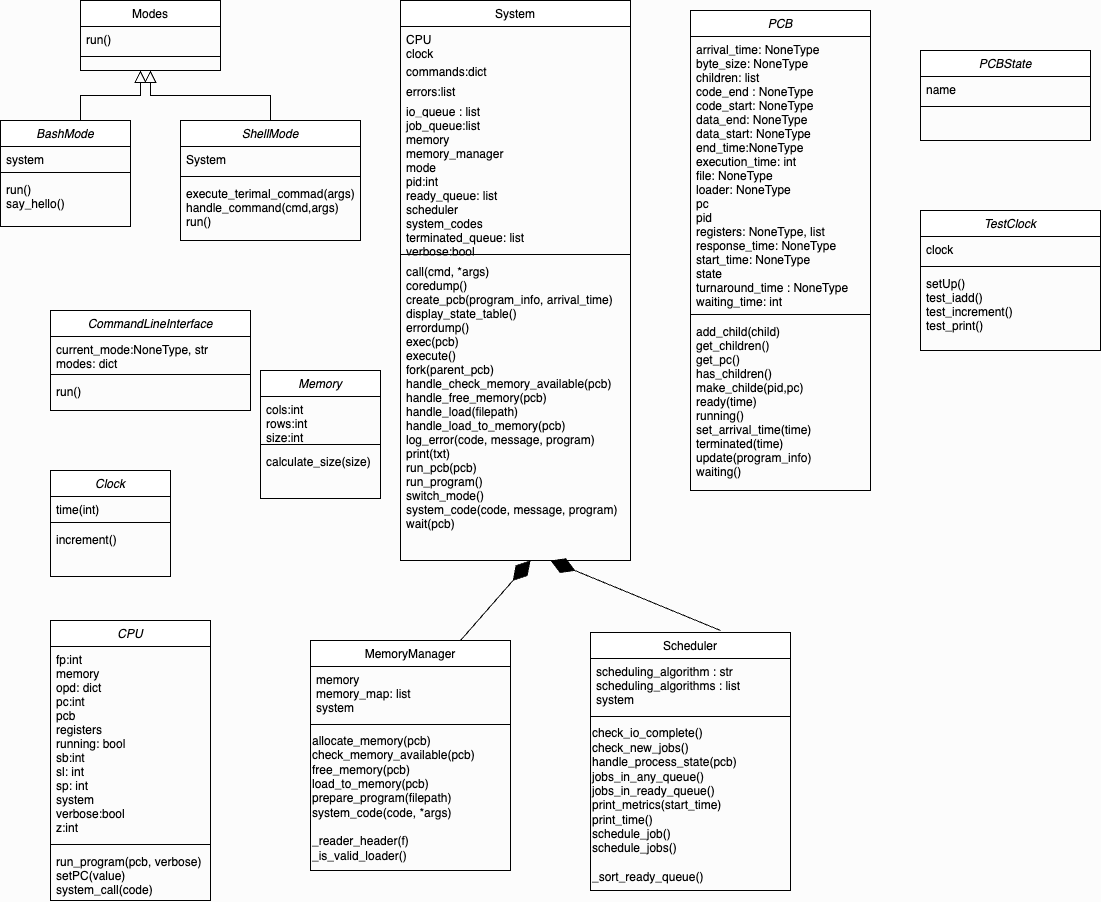

The diagram above was exported from draw.io. Its source (the exported page's mxGraphModel, read from the mxfile embedded in the PNG):
<mxGraphModel dx="950" dy="462" grid="1" gridSize="10" guides="1" tooltips="1" connect="1" arrows="1" fold="1" page="1" pageScale="1" pageWidth="1169" pageHeight="827" background="#FCFCFC" math="0" shadow="0">
  <root>
    <mxCell id="WIyWlLk6GJQsqaUBKTNV-0" />
    <mxCell id="WIyWlLk6GJQsqaUBKTNV-1" parent="WIyWlLk6GJQsqaUBKTNV-0" />
    <mxCell id="zkfFHV4jXpPFQw0GAbJ--0" value="ShellMode" style="swimlane;fontStyle=2;align=center;verticalAlign=top;childLayout=stackLayout;horizontal=1;startSize=26;horizontalStack=0;resizeParent=1;resizeLast=0;collapsible=1;marginBottom=0;rounded=0;shadow=0;strokeWidth=1;" parent="WIyWlLk6GJQsqaUBKTNV-1" vertex="1">
      <mxGeometry x="220" y="120" width="180" height="120" as="geometry">
        <mxRectangle x="230" y="140" width="160" height="26" as="alternateBounds" />
      </mxGeometry>
    </mxCell>
    <mxCell id="zkfFHV4jXpPFQw0GAbJ--3" value="System" style="text;align=left;verticalAlign=top;spacingLeft=4;spacingRight=4;overflow=hidden;rotatable=0;points=[[0,0.5],[1,0.5]];portConstraint=eastwest;rounded=0;shadow=0;html=0;" parent="zkfFHV4jXpPFQw0GAbJ--0" vertex="1">
      <mxGeometry y="26" width="180" height="26" as="geometry" />
    </mxCell>
    <mxCell id="zkfFHV4jXpPFQw0GAbJ--4" value="" style="line;html=1;strokeWidth=1;align=left;verticalAlign=middle;spacingTop=-1;spacingLeft=3;spacingRight=3;rotatable=0;labelPosition=right;points=[];portConstraint=eastwest;" parent="zkfFHV4jXpPFQw0GAbJ--0" vertex="1">
      <mxGeometry y="52" width="180" height="8" as="geometry" />
    </mxCell>
    <mxCell id="zkfFHV4jXpPFQw0GAbJ--5" value="execute_terimal_commad(args)&#10;handle_command(cmd,args)&#10;run()&#10;" style="text;align=left;verticalAlign=top;spacingLeft=4;spacingRight=4;overflow=hidden;rotatable=0;points=[[0,0.5],[1,0.5]];portConstraint=eastwest;" parent="zkfFHV4jXpPFQw0GAbJ--0" vertex="1">
      <mxGeometry y="60" width="180" height="50" as="geometry" />
    </mxCell>
    <mxCell id="zkfFHV4jXpPFQw0GAbJ--6" value="MemoryManager" style="swimlane;fontStyle=0;align=center;verticalAlign=top;childLayout=stackLayout;horizontal=1;startSize=26;horizontalStack=0;resizeParent=1;resizeLast=0;collapsible=1;marginBottom=0;rounded=0;shadow=0;strokeWidth=1;" parent="WIyWlLk6GJQsqaUBKTNV-1" vertex="1">
      <mxGeometry x="350" y="640" width="200" height="230" as="geometry">
        <mxRectangle x="130" y="380" width="160" height="26" as="alternateBounds" />
      </mxGeometry>
    </mxCell>
    <mxCell id="zkfFHV4jXpPFQw0GAbJ--7" value="memory&#10;memory_map: list&#10;system&#10;" style="text;align=left;verticalAlign=top;spacingLeft=4;spacingRight=4;overflow=hidden;rotatable=0;points=[[0,0.5],[1,0.5]];portConstraint=eastwest;" parent="zkfFHV4jXpPFQw0GAbJ--6" vertex="1">
      <mxGeometry y="26" width="200" height="54" as="geometry" />
    </mxCell>
    <mxCell id="zkfFHV4jXpPFQw0GAbJ--9" value="" style="line;html=1;strokeWidth=1;align=left;verticalAlign=middle;spacingTop=-1;spacingLeft=3;spacingRight=3;rotatable=0;labelPosition=right;points=[];portConstraint=eastwest;" parent="zkfFHV4jXpPFQw0GAbJ--6" vertex="1">
      <mxGeometry y="80" width="200" height="8" as="geometry" />
    </mxCell>
    <mxCell id="0YOTaUqavq6dww5IqLJ_-23" value="allocate_memory(pcb)&lt;div&gt;check_memory_available(pcb)&lt;/div&gt;&lt;div&gt;free_memory(pcb)&lt;/div&gt;&lt;div&gt;load_to_memory(pcb)&lt;/div&gt;&lt;div&gt;prepare_program(filepath)&lt;/div&gt;&lt;div style=&quot;&quot;&gt;system_code(code, *args)&lt;/div&gt;&lt;div style=&quot;&quot;&gt;&lt;br&gt;&lt;/div&gt;&lt;div style=&quot;&quot;&gt;_reader_header(f)&lt;br&gt;_is_valid_loader()&lt;/div&gt;" style="text;html=1;align=left;verticalAlign=middle;resizable=0;points=[];autosize=1;strokeColor=none;fillColor=none;" parent="zkfFHV4jXpPFQw0GAbJ--6" vertex="1">
      <mxGeometry y="88" width="200" height="140" as="geometry" />
    </mxCell>
    <mxCell id="zkfFHV4jXpPFQw0GAbJ--13" value="Modes" style="swimlane;fontStyle=0;align=center;verticalAlign=top;childLayout=stackLayout;horizontal=1;startSize=26;horizontalStack=0;resizeParent=1;resizeLast=0;collapsible=1;marginBottom=0;rounded=0;shadow=0;strokeWidth=1;" parent="WIyWlLk6GJQsqaUBKTNV-1" vertex="1">
      <mxGeometry x="120" width="140" height="70" as="geometry">
        <mxRectangle x="340" y="380" width="170" height="26" as="alternateBounds" />
      </mxGeometry>
    </mxCell>
    <mxCell id="zkfFHV4jXpPFQw0GAbJ--14" value="run()" style="text;align=left;verticalAlign=top;spacingLeft=4;spacingRight=4;overflow=hidden;rotatable=0;points=[[0,0.5],[1,0.5]];portConstraint=eastwest;" parent="zkfFHV4jXpPFQw0GAbJ--13" vertex="1">
      <mxGeometry y="26" width="140" height="26" as="geometry" />
    </mxCell>
    <mxCell id="zkfFHV4jXpPFQw0GAbJ--15" value="" style="line;html=1;strokeWidth=1;align=left;verticalAlign=middle;spacingTop=-1;spacingLeft=3;spacingRight=3;rotatable=0;labelPosition=right;points=[];portConstraint=eastwest;" parent="zkfFHV4jXpPFQw0GAbJ--13" vertex="1">
      <mxGeometry y="52" width="140" height="8" as="geometry" />
    </mxCell>
    <mxCell id="zkfFHV4jXpPFQw0GAbJ--16" value="" style="endArrow=block;endSize=10;endFill=0;shadow=0;strokeWidth=1;rounded=0;curved=0;edgeStyle=elbowEdgeStyle;elbow=vertical;" parent="WIyWlLk6GJQsqaUBKTNV-1" source="zkfFHV4jXpPFQw0GAbJ--0" target="zkfFHV4jXpPFQw0GAbJ--13" edge="1">
      <mxGeometry width="160" relative="1" as="geometry">
        <mxPoint x="310" y="271" as="sourcePoint" />
        <mxPoint x="210" y="373" as="targetPoint" />
      </mxGeometry>
    </mxCell>
    <mxCell id="zkfFHV4jXpPFQw0GAbJ--17" value="System" style="swimlane;fontStyle=0;align=center;verticalAlign=top;childLayout=stackLayout;horizontal=1;startSize=26;horizontalStack=0;resizeParent=1;resizeLast=0;collapsible=1;marginBottom=0;rounded=0;shadow=0;strokeWidth=1;" parent="WIyWlLk6GJQsqaUBKTNV-1" vertex="1">
      <mxGeometry x="440" width="230" height="560" as="geometry">
        <mxRectangle x="530" width="160" height="26" as="alternateBounds" />
      </mxGeometry>
    </mxCell>
    <mxCell id="zkfFHV4jXpPFQw0GAbJ--18" value="CPU" style="text;align=left;verticalAlign=top;spacingLeft=4;spacingRight=4;overflow=hidden;rotatable=0;points=[[0,0.5],[1,0.5]];portConstraint=eastwest;" parent="zkfFHV4jXpPFQw0GAbJ--17" vertex="1">
      <mxGeometry y="26" width="230" height="14" as="geometry" />
    </mxCell>
    <mxCell id="zkfFHV4jXpPFQw0GAbJ--19" value="clock" style="text;align=left;verticalAlign=top;spacingLeft=4;spacingRight=4;overflow=hidden;rotatable=0;points=[[0,0.5],[1,0.5]];portConstraint=eastwest;rounded=0;shadow=0;html=0;" parent="zkfFHV4jXpPFQw0GAbJ--17" vertex="1">
      <mxGeometry y="40" width="230" height="18" as="geometry" />
    </mxCell>
    <mxCell id="zkfFHV4jXpPFQw0GAbJ--20" value="commands:dict" style="text;align=left;verticalAlign=top;spacingLeft=4;spacingRight=4;overflow=hidden;rotatable=0;points=[[0,0.5],[1,0.5]];portConstraint=eastwest;rounded=0;shadow=0;html=0;" parent="zkfFHV4jXpPFQw0GAbJ--17" vertex="1">
      <mxGeometry y="58" width="230" height="20" as="geometry" />
    </mxCell>
    <mxCell id="zkfFHV4jXpPFQw0GAbJ--21" value="errors:list" style="text;align=left;verticalAlign=top;spacingLeft=4;spacingRight=4;overflow=hidden;rotatable=0;points=[[0,0.5],[1,0.5]];portConstraint=eastwest;rounded=0;shadow=0;html=0;" parent="zkfFHV4jXpPFQw0GAbJ--17" vertex="1">
      <mxGeometry y="78" width="230" height="20" as="geometry" />
    </mxCell>
    <mxCell id="zkfFHV4jXpPFQw0GAbJ--22" value="io_queue : list&#10;" style="text;align=left;verticalAlign=top;spacingLeft=4;spacingRight=4;overflow=hidden;rotatable=0;points=[[0,0.5],[1,0.5]];portConstraint=eastwest;rounded=0;shadow=0;html=0;" parent="zkfFHV4jXpPFQw0GAbJ--17" vertex="1">
      <mxGeometry y="98" width="230" height="14" as="geometry" />
    </mxCell>
    <mxCell id="zkfFHV4jXpPFQw0GAbJ--24" value="job_queue:list&#10;memory&#10;memory_manager&#10;mode&#10;pid:int&#10;ready_queue: list&#10;scheduler&#10;system_codes&#10;terminated_queue: list&#10;verbose:bool" style="text;align=left;verticalAlign=top;spacingLeft=4;spacingRight=4;overflow=hidden;rotatable=0;points=[[0,0.5],[1,0.5]];portConstraint=eastwest;" parent="zkfFHV4jXpPFQw0GAbJ--17" vertex="1">
      <mxGeometry y="112" width="230" height="138" as="geometry" />
    </mxCell>
    <mxCell id="zkfFHV4jXpPFQw0GAbJ--23" value="" style="line;html=1;strokeWidth=1;align=left;verticalAlign=middle;spacingTop=-1;spacingLeft=3;spacingRight=3;rotatable=0;labelPosition=right;points=[];portConstraint=eastwest;" parent="zkfFHV4jXpPFQw0GAbJ--17" vertex="1">
      <mxGeometry y="250" width="230" height="8" as="geometry" />
    </mxCell>
    <mxCell id="0YOTaUqavq6dww5IqLJ_-11" value="call(cmd, *args)&#10;coredump()&#10;create_pcb(program_info, arrival_time)&#10;display_state_table()&#10;errordump()&#10;exec(pcb)&#10;execute()&#10;fork(parent_pcb)&#10;handle_check_memory_available(pcb)&#10;handle_free_memory(pcb)&#10;handle_load(filepath)&#10;handle_load_to_memory(pcb)&#10;log_error(code, message, program)&#10;print(txt)&#10;run_pcb(pcb)&#10;run_program()&#10;switch_mode()&#10;system_code(code, message, program)&#10;wait(pcb)&#10;" style="text;align=left;verticalAlign=top;spacingLeft=4;spacingRight=4;overflow=hidden;rotatable=0;points=[[0,0.5],[1,0.5]];portConstraint=eastwest;" parent="zkfFHV4jXpPFQw0GAbJ--17" vertex="1">
      <mxGeometry y="258" width="230" height="274" as="geometry" />
    </mxCell>
    <mxCell id="0YOTaUqavq6dww5IqLJ_-0" value="BashMode" style="swimlane;fontStyle=2;align=center;verticalAlign=top;childLayout=stackLayout;horizontal=1;startSize=26;horizontalStack=0;resizeParent=1;resizeLast=0;collapsible=1;marginBottom=0;rounded=0;shadow=0;strokeWidth=1;" parent="WIyWlLk6GJQsqaUBKTNV-1" vertex="1">
      <mxGeometry x="40" y="120" width="130" height="106" as="geometry">
        <mxRectangle x="230" y="140" width="160" height="26" as="alternateBounds" />
      </mxGeometry>
    </mxCell>
    <mxCell id="0YOTaUqavq6dww5IqLJ_-1" value="system" style="text;align=left;verticalAlign=top;spacingLeft=4;spacingRight=4;overflow=hidden;rotatable=0;points=[[0,0.5],[1,0.5]];portConstraint=eastwest;" parent="0YOTaUqavq6dww5IqLJ_-0" vertex="1">
      <mxGeometry y="26" width="130" height="22" as="geometry" />
    </mxCell>
    <mxCell id="0YOTaUqavq6dww5IqLJ_-4" value="" style="line;html=1;strokeWidth=1;align=left;verticalAlign=middle;spacingTop=-1;spacingLeft=3;spacingRight=3;rotatable=0;labelPosition=right;points=[];portConstraint=eastwest;" parent="0YOTaUqavq6dww5IqLJ_-0" vertex="1">
      <mxGeometry y="48" width="130" height="8" as="geometry" />
    </mxCell>
    <mxCell id="0YOTaUqavq6dww5IqLJ_-5" value="run()&#10;say_hello()" style="text;align=left;verticalAlign=top;spacingLeft=4;spacingRight=4;overflow=hidden;rotatable=0;points=[[0,0.5],[1,0.5]];portConstraint=eastwest;" parent="0YOTaUqavq6dww5IqLJ_-0" vertex="1">
      <mxGeometry y="56" width="130" height="50" as="geometry" />
    </mxCell>
    <mxCell id="0YOTaUqavq6dww5IqLJ_-9" value="" style="endArrow=block;endSize=10;endFill=0;shadow=0;strokeWidth=1;rounded=0;curved=0;edgeStyle=elbowEdgeStyle;elbow=vertical;" parent="WIyWlLk6GJQsqaUBKTNV-1" edge="1">
      <mxGeometry width="160" relative="1" as="geometry">
        <mxPoint x="120" y="120" as="sourcePoint" />
        <mxPoint x="180" y="70" as="targetPoint" />
      </mxGeometry>
    </mxCell>
    <mxCell id="0YOTaUqavq6dww5IqLJ_-17" value="Scheduler" style="swimlane;fontStyle=0;align=center;verticalAlign=top;childLayout=stackLayout;horizontal=1;startSize=26;horizontalStack=0;resizeParent=1;resizeLast=0;collapsible=1;marginBottom=0;rounded=0;shadow=0;strokeWidth=1;" parent="WIyWlLk6GJQsqaUBKTNV-1" vertex="1">
      <mxGeometry x="630" y="632" width="200" height="258" as="geometry">
        <mxRectangle x="130" y="380" width="160" height="26" as="alternateBounds" />
      </mxGeometry>
    </mxCell>
    <mxCell id="0YOTaUqavq6dww5IqLJ_-18" value="scheduling_algorithm : str&#10;scheduling_algorithms : list&#10;system" style="text;align=left;verticalAlign=top;spacingLeft=4;spacingRight=4;overflow=hidden;rotatable=0;points=[[0,0.5],[1,0.5]];portConstraint=eastwest;" parent="0YOTaUqavq6dww5IqLJ_-17" vertex="1">
      <mxGeometry y="26" width="200" height="54" as="geometry" />
    </mxCell>
    <mxCell id="0YOTaUqavq6dww5IqLJ_-20" value="" style="line;html=1;strokeWidth=1;align=left;verticalAlign=middle;spacingTop=-1;spacingLeft=3;spacingRight=3;rotatable=0;labelPosition=right;points=[];portConstraint=eastwest;" parent="0YOTaUqavq6dww5IqLJ_-17" vertex="1">
      <mxGeometry y="80" width="200" height="8" as="geometry" />
    </mxCell>
    <mxCell id="0YOTaUqavq6dww5IqLJ_-24" value="check_io_complete()&lt;div&gt;check_new_jobs()&lt;/div&gt;&lt;div&gt;handle_process_state(pcb)&lt;/div&gt;&lt;div&gt;jobs_in_any_queue()&lt;/div&gt;&lt;div&gt;jobs_in_ready_queue()&lt;/div&gt;&lt;div&gt;print_metrics(start_time)&lt;/div&gt;&lt;div&gt;print_time()&lt;/div&gt;&lt;div&gt;schedule_job()&lt;/div&gt;&lt;div&gt;schedule_jobs()&lt;/div&gt;&lt;div&gt;&lt;br&gt;&lt;/div&gt;&lt;div&gt;_sort_ready_queue()&lt;/div&gt;" style="text;html=1;align=left;verticalAlign=middle;resizable=0;points=[];autosize=1;strokeColor=none;fillColor=none;" parent="0YOTaUqavq6dww5IqLJ_-17" vertex="1">
      <mxGeometry y="88" width="200" height="170" as="geometry" />
    </mxCell>
    <mxCell id="0YOTaUqavq6dww5IqLJ_-25" value="" style="endArrow=diamondThin;endFill=1;endSize=24;html=1;rounded=0;" parent="WIyWlLk6GJQsqaUBKTNV-1" edge="1">
      <mxGeometry width="160" relative="1" as="geometry">
        <mxPoint x="760" y="630" as="sourcePoint" />
        <mxPoint x="590" y="560" as="targetPoint" />
        <Array as="points" />
      </mxGeometry>
    </mxCell>
    <mxCell id="0YOTaUqavq6dww5IqLJ_-26" value="" style="endArrow=diamondThin;endFill=1;endSize=24;html=1;rounded=0;exitX=0.5;exitY=0;exitDx=0;exitDy=0;" parent="WIyWlLk6GJQsqaUBKTNV-1" edge="1">
      <mxGeometry width="160" relative="1" as="geometry">
        <mxPoint x="500" y="640" as="sourcePoint" />
        <mxPoint x="570" y="560" as="targetPoint" />
        <Array as="points" />
      </mxGeometry>
    </mxCell>
    <mxCell id="0YOTaUqavq6dww5IqLJ_-30" value="PCB" style="swimlane;fontStyle=2;align=center;verticalAlign=top;childLayout=stackLayout;horizontal=1;startSize=26;horizontalStack=0;resizeParent=1;resizeLast=0;collapsible=1;marginBottom=0;rounded=0;shadow=0;strokeWidth=1;" parent="WIyWlLk6GJQsqaUBKTNV-1" vertex="1">
      <mxGeometry x="730" y="10" width="180" height="480" as="geometry">
        <mxRectangle x="230" y="140" width="160" height="26" as="alternateBounds" />
      </mxGeometry>
    </mxCell>
    <mxCell id="0YOTaUqavq6dww5IqLJ_-31" value="arrival_time: NoneType&#10;byte_size: NoneType&#10;children: list&#10;code_end : NoneType&#10;code_start: NoneType&#10;data_end: NoneType&#10;data_start: NoneType&#10;end_time:NoneType&#10;execution_time: int&#10;file: NoneType&#10;loader: NoneType&#10;pc&#10;pid&#10;registers: NoneType, list&#10;response_time: NoneType&#10;start_time: NoneType&#10;state&#10;turnaround_time : NoneType&#10;waiting_time: int&#10;" style="text;align=left;verticalAlign=top;spacingLeft=4;spacingRight=4;overflow=hidden;rotatable=0;points=[[0,0.5],[1,0.5]];portConstraint=eastwest;rounded=0;shadow=0;html=0;" parent="0YOTaUqavq6dww5IqLJ_-30" vertex="1">
      <mxGeometry y="26" width="180" height="274" as="geometry" />
    </mxCell>
    <mxCell id="0YOTaUqavq6dww5IqLJ_-32" value="" style="line;html=1;strokeWidth=1;align=left;verticalAlign=middle;spacingTop=-1;spacingLeft=3;spacingRight=3;rotatable=0;labelPosition=right;points=[];portConstraint=eastwest;" parent="0YOTaUqavq6dww5IqLJ_-30" vertex="1">
      <mxGeometry y="300" width="180" height="8" as="geometry" />
    </mxCell>
    <mxCell id="0YOTaUqavq6dww5IqLJ_-33" value="add_child(child)&#10;get_children()&#10;get_pc()&#10;has_children()&#10;make_childe(pid,pc)&#10;ready(time)&#10;running()&#10;set_arrival_time(time)&#10;terminated(time)&#10;update(program_info)&#10;waiting()&#10;" style="text;align=left;verticalAlign=top;spacingLeft=4;spacingRight=4;overflow=hidden;rotatable=0;points=[[0,0.5],[1,0.5]];portConstraint=eastwest;" parent="0YOTaUqavq6dww5IqLJ_-30" vertex="1">
      <mxGeometry y="308" width="180" height="172" as="geometry" />
    </mxCell>
    <mxCell id="0YOTaUqavq6dww5IqLJ_-38" value="TestClock" style="swimlane;fontStyle=2;align=center;verticalAlign=top;childLayout=stackLayout;horizontal=1;startSize=26;horizontalStack=0;resizeParent=1;resizeLast=0;collapsible=1;marginBottom=0;rounded=0;shadow=0;strokeWidth=1;" parent="WIyWlLk6GJQsqaUBKTNV-1" vertex="1">
      <mxGeometry x="960" y="210" width="180" height="140" as="geometry">
        <mxRectangle x="230" y="140" width="160" height="26" as="alternateBounds" />
      </mxGeometry>
    </mxCell>
    <mxCell id="0YOTaUqavq6dww5IqLJ_-39" value="clock" style="text;align=left;verticalAlign=top;spacingLeft=4;spacingRight=4;overflow=hidden;rotatable=0;points=[[0,0.5],[1,0.5]];portConstraint=eastwest;rounded=0;shadow=0;html=0;" parent="0YOTaUqavq6dww5IqLJ_-38" vertex="1">
      <mxGeometry y="26" width="180" height="26" as="geometry" />
    </mxCell>
    <mxCell id="0YOTaUqavq6dww5IqLJ_-40" value="" style="line;html=1;strokeWidth=1;align=left;verticalAlign=middle;spacingTop=-1;spacingLeft=3;spacingRight=3;rotatable=0;labelPosition=right;points=[];portConstraint=eastwest;" parent="0YOTaUqavq6dww5IqLJ_-38" vertex="1">
      <mxGeometry y="52" width="180" height="8" as="geometry" />
    </mxCell>
    <mxCell id="0YOTaUqavq6dww5IqLJ_-41" value="setUp()&#10;test_iadd()&#10;test_increment()&#10;test_print()" style="text;align=left;verticalAlign=top;spacingLeft=4;spacingRight=4;overflow=hidden;rotatable=0;points=[[0,0.5],[1,0.5]];portConstraint=eastwest;" parent="0YOTaUqavq6dww5IqLJ_-38" vertex="1">
      <mxGeometry y="60" width="180" height="70" as="geometry" />
    </mxCell>
    <mxCell id="0YOTaUqavq6dww5IqLJ_-44" value="PCBState" style="swimlane;fontStyle=2;align=center;verticalAlign=top;childLayout=stackLayout;horizontal=1;startSize=26;horizontalStack=0;resizeParent=1;resizeLast=0;collapsible=1;marginBottom=0;rounded=0;shadow=0;strokeWidth=1;" parent="WIyWlLk6GJQsqaUBKTNV-1" vertex="1">
      <mxGeometry x="960" y="50" width="170" height="90" as="geometry">
        <mxRectangle x="230" y="140" width="160" height="26" as="alternateBounds" />
      </mxGeometry>
    </mxCell>
    <mxCell id="0YOTaUqavq6dww5IqLJ_-45" value="name" style="text;align=left;verticalAlign=top;spacingLeft=4;spacingRight=4;overflow=hidden;rotatable=0;points=[[0,0.5],[1,0.5]];portConstraint=eastwest;rounded=0;shadow=0;html=0;" parent="0YOTaUqavq6dww5IqLJ_-44" vertex="1">
      <mxGeometry y="26" width="170" height="26" as="geometry" />
    </mxCell>
    <mxCell id="0YOTaUqavq6dww5IqLJ_-46" value="" style="line;html=1;strokeWidth=1;align=left;verticalAlign=middle;spacingTop=-1;spacingLeft=3;spacingRight=3;rotatable=0;labelPosition=right;points=[];portConstraint=eastwest;" parent="0YOTaUqavq6dww5IqLJ_-44" vertex="1">
      <mxGeometry y="52" width="170" height="8" as="geometry" />
    </mxCell>
    <mxCell id="0YOTaUqavq6dww5IqLJ_-50" value="Memory" style="swimlane;fontStyle=2;align=center;verticalAlign=top;childLayout=stackLayout;horizontal=1;startSize=26;horizontalStack=0;resizeParent=1;resizeLast=0;collapsible=1;marginBottom=0;rounded=0;shadow=0;strokeWidth=1;" parent="WIyWlLk6GJQsqaUBKTNV-1" vertex="1">
      <mxGeometry x="300" y="370" width="120" height="128" as="geometry">
        <mxRectangle x="230" y="140" width="160" height="26" as="alternateBounds" />
      </mxGeometry>
    </mxCell>
    <mxCell id="0YOTaUqavq6dww5IqLJ_-51" value="cols:int&#10;rows:int&#10;size:int" style="text;align=left;verticalAlign=top;spacingLeft=4;spacingRight=4;overflow=hidden;rotatable=0;points=[[0,0.5],[1,0.5]];portConstraint=eastwest;" parent="0YOTaUqavq6dww5IqLJ_-50" vertex="1">
      <mxGeometry y="26" width="120" height="44" as="geometry" />
    </mxCell>
    <mxCell id="0YOTaUqavq6dww5IqLJ_-52" value="" style="line;html=1;strokeWidth=1;align=left;verticalAlign=middle;spacingTop=-1;spacingLeft=3;spacingRight=3;rotatable=0;labelPosition=right;points=[];portConstraint=eastwest;" parent="0YOTaUqavq6dww5IqLJ_-50" vertex="1">
      <mxGeometry y="70" width="120" height="8" as="geometry" />
    </mxCell>
    <mxCell id="0YOTaUqavq6dww5IqLJ_-53" value="calculate_size(size)" style="text;align=left;verticalAlign=top;spacingLeft=4;spacingRight=4;overflow=hidden;rotatable=0;points=[[0,0.5],[1,0.5]];portConstraint=eastwest;" parent="0YOTaUqavq6dww5IqLJ_-50" vertex="1">
      <mxGeometry y="78" width="120" height="50" as="geometry" />
    </mxCell>
    <mxCell id="0YOTaUqavq6dww5IqLJ_-54" value="CommandLineInterface" style="swimlane;fontStyle=2;align=center;verticalAlign=top;childLayout=stackLayout;horizontal=1;startSize=26;horizontalStack=0;resizeParent=1;resizeLast=0;collapsible=1;marginBottom=0;rounded=0;shadow=0;strokeWidth=1;" parent="WIyWlLk6GJQsqaUBKTNV-1" vertex="1">
      <mxGeometry x="90" y="310" width="200" height="100" as="geometry">
        <mxRectangle x="230" y="140" width="160" height="26" as="alternateBounds" />
      </mxGeometry>
    </mxCell>
    <mxCell id="0YOTaUqavq6dww5IqLJ_-55" value="current_mode:NoneType, str&#10;modes: dict" style="text;align=left;verticalAlign=top;spacingLeft=4;spacingRight=4;overflow=hidden;rotatable=0;points=[[0,0.5],[1,0.5]];portConstraint=eastwest;" parent="0YOTaUqavq6dww5IqLJ_-54" vertex="1">
      <mxGeometry y="26" width="200" height="34" as="geometry" />
    </mxCell>
    <mxCell id="0YOTaUqavq6dww5IqLJ_-56" value="" style="line;html=1;strokeWidth=1;align=left;verticalAlign=middle;spacingTop=-1;spacingLeft=3;spacingRight=3;rotatable=0;labelPosition=right;points=[];portConstraint=eastwest;" parent="0YOTaUqavq6dww5IqLJ_-54" vertex="1">
      <mxGeometry y="60" width="200" height="8" as="geometry" />
    </mxCell>
    <mxCell id="0YOTaUqavq6dww5IqLJ_-57" value="run()" style="text;align=left;verticalAlign=top;spacingLeft=4;spacingRight=4;overflow=hidden;rotatable=0;points=[[0,0.5],[1,0.5]];portConstraint=eastwest;" parent="0YOTaUqavq6dww5IqLJ_-54" vertex="1">
      <mxGeometry y="68" width="200" height="32" as="geometry" />
    </mxCell>
    <mxCell id="0YOTaUqavq6dww5IqLJ_-58" value="Clock" style="swimlane;fontStyle=2;align=center;verticalAlign=top;childLayout=stackLayout;horizontal=1;startSize=26;horizontalStack=0;resizeParent=1;resizeLast=0;collapsible=1;marginBottom=0;rounded=0;shadow=0;strokeWidth=1;" parent="WIyWlLk6GJQsqaUBKTNV-1" vertex="1">
      <mxGeometry x="90" y="470" width="120" height="106" as="geometry">
        <mxRectangle x="230" y="140" width="160" height="26" as="alternateBounds" />
      </mxGeometry>
    </mxCell>
    <mxCell id="0YOTaUqavq6dww5IqLJ_-59" value="time(int)" style="text;align=left;verticalAlign=top;spacingLeft=4;spacingRight=4;overflow=hidden;rotatable=0;points=[[0,0.5],[1,0.5]];portConstraint=eastwest;" parent="0YOTaUqavq6dww5IqLJ_-58" vertex="1">
      <mxGeometry y="26" width="120" height="22" as="geometry" />
    </mxCell>
    <mxCell id="0YOTaUqavq6dww5IqLJ_-60" value="" style="line;html=1;strokeWidth=1;align=left;verticalAlign=middle;spacingTop=-1;spacingLeft=3;spacingRight=3;rotatable=0;labelPosition=right;points=[];portConstraint=eastwest;" parent="0YOTaUqavq6dww5IqLJ_-58" vertex="1">
      <mxGeometry y="48" width="120" height="8" as="geometry" />
    </mxCell>
    <mxCell id="0YOTaUqavq6dww5IqLJ_-61" value="increment()" style="text;align=left;verticalAlign=top;spacingLeft=4;spacingRight=4;overflow=hidden;rotatable=0;points=[[0,0.5],[1,0.5]];portConstraint=eastwest;" parent="0YOTaUqavq6dww5IqLJ_-58" vertex="1">
      <mxGeometry y="56" width="120" height="50" as="geometry" />
    </mxCell>
    <mxCell id="0YOTaUqavq6dww5IqLJ_-62" value="CPU" style="swimlane;fontStyle=2;align=center;verticalAlign=top;childLayout=stackLayout;horizontal=1;startSize=26;horizontalStack=0;resizeParent=1;resizeLast=0;collapsible=1;marginBottom=0;rounded=0;shadow=0;strokeWidth=1;" parent="WIyWlLk6GJQsqaUBKTNV-1" vertex="1">
      <mxGeometry x="90" y="620" width="160" height="280" as="geometry">
        <mxRectangle x="230" y="140" width="160" height="26" as="alternateBounds" />
      </mxGeometry>
    </mxCell>
    <mxCell id="0YOTaUqavq6dww5IqLJ_-63" value="fp:int&#10;memory&#10;opd: dict&#10;pc:int&#10;pcb&#10;registers&#10;running: bool&#10;sb:int&#10;sl: int&#10;sp: int&#10;system&#10;verbose:bool&#10;z:int" style="text;align=left;verticalAlign=top;spacingLeft=4;spacingRight=4;overflow=hidden;rotatable=0;points=[[0,0.5],[1,0.5]];portConstraint=eastwest;" parent="0YOTaUqavq6dww5IqLJ_-62" vertex="1">
      <mxGeometry y="26" width="160" height="194" as="geometry" />
    </mxCell>
    <mxCell id="0YOTaUqavq6dww5IqLJ_-64" value="" style="line;html=1;strokeWidth=1;align=left;verticalAlign=middle;spacingTop=-1;spacingLeft=3;spacingRight=3;rotatable=0;labelPosition=right;points=[];portConstraint=eastwest;" parent="0YOTaUqavq6dww5IqLJ_-62" vertex="1">
      <mxGeometry y="220" width="160" height="8" as="geometry" />
    </mxCell>
    <mxCell id="0YOTaUqavq6dww5IqLJ_-65" value="run_program(pcb, verbose)&#10;setPC(value)&#10;system_call(code)" style="text;align=left;verticalAlign=top;spacingLeft=4;spacingRight=4;overflow=hidden;rotatable=0;points=[[0,0.5],[1,0.5]];portConstraint=eastwest;" parent="0YOTaUqavq6dww5IqLJ_-62" vertex="1">
      <mxGeometry y="228" width="160" height="50" as="geometry" />
    </mxCell>
  </root>
</mxGraphModel>